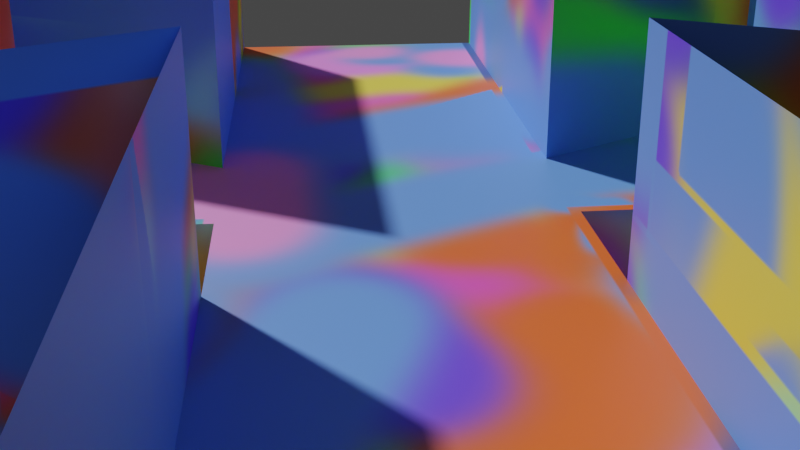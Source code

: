 # Source: map.blend  (saved by Blender 2.81.16; exported with 4.5.12 LTS)
import bpy
from mathutils import Matrix  # noqa: F401  (used for matrix-valued properties, if any)

bpy.ops.wm.read_factory_settings(use_empty=True)
scene = bpy.context.scene
scene.name = 'Scene'

# ---- collections
col_collection = bpy.data.collections.new('Collection'); scene.collection.children.link(col_collection)

# ---- images (referenced by path relative to the original .blend; pixels are not part of the script)
import os
ASSET_DIR = os.environ.get("B2B_ASSET_DIR", "")  # directory of the original .blend (textures are referenced by path, not embedded)
HERE = os.path.dirname(os.path.abspath(__file__))  # packed textures are extracted next to this script under _unpacked/

def load_image(name, relpath, width, height, colorspace="sRGB"):
    """Load a texture the original file referenced (path relative to the .blend, or extracted next to this script)."""
    p = next((c for c in (os.path.join(HERE, relpath), os.path.join(ASSET_DIR, relpath)) if relpath and os.path.exists(c)), "")
    if p:
        img = bpy.data.images.load(p, check_existing=True)
        img.name = name
    else:  # same state as the original file: an image datablock whose file is absent (Cycles renders it pink)
        img = bpy.data.images.new(name, width, height)
        img.source = "FILE"
        img.filepath = "//" + (relpath or name)
    img.colorspace_settings.name = colorspace
    return img
img_id10_base_color = load_image('ID10 Base Color', '_unpacked/ID10_Base_Color.93881689.png', 1024, 1024, 'sRGB')

# ---- materials (node trees are filled in below, after node groups)
mat_id10 = bpy.data.materials.new('ID10')
mat_id10.diffuse_color = (0.2314, 0.3804, 0.7059, 1.0)

# ---- material node trees
mat_id10.use_nodes = True; mat_id10.node_tree.nodes.clear()
_N = mat_id10.node_tree.nodes; _L = mat_id10.node_tree.links
n0 = _N.new('ShaderNodeBsdfPrincipled'); n0.name = 'Principled BSDF'; n0.location = (0, 300)
n0.distribution = 'GGX'
n0.subsurface_method = 'BURLEY'
n0.inputs[3].default_value = 1.45
n0.inputs[27].default_value = (0.0, 0.0, 0.0, 1.0)
n0.inputs[28].default_value = 1.0
n1 = _N.new('ShaderNodeOutputMaterial'); n1.name = 'Material Output'; n1.location = (300, 300)
n2 = _N.new('ShaderNodeTexImage'); n2.name = 'Image Texture'; n2.location = (-351, 277)
n2.image = img_id10_base_color
_L.new(n0.outputs[0], n1.inputs[0])
_L.new(n2.outputs[0], n0.inputs[0])
n1.is_active_output = True

# ---- world
world_world = bpy.data.worlds.new('World'); scene.world = world_world
world_world.use_nodes = True; world_world.node_tree.nodes.clear()
_N = world_world.node_tree.nodes; _L = world_world.node_tree.links
n0 = _N.new('ShaderNodeOutputWorld'); n0.name = 'World Output'; n0.location = (300, 300)
n1 = _N.new('ShaderNodeBackground'); n1.name = 'Background'; n1.location = (10, 300)
n1.inputs[0].default_value = (0.05088, 0.05088, 0.05088, 1.0)
_L.new(n1.outputs[0], n0.inputs[0])
n0.is_active_output = True
world_world.color = (0.05088, 0.05088, 0.05088)
world_world.use_sun_shadow = False
world_world.sun_shadow_jitter_overblur = 0.0

# ---- cameras
cam_camera = bpy.data.cameras.new('Camera')
cam_camera.clip_end = 100.0
cam_camera.ortho_scale = 7.314

# ---- meshes
me_id3 = bpy.data.meshes.new('ID3')
me_id3.from_pydata([(-0.06, 0.05485, -0.005), (-0.06, 8.836e-07, -0.0002925), (-0.06, 6.056e-07, -0.0052), (-0.06, 0.05485, 0.0), (-0.155, -0.04041, 1.421e-17), (-0.1898, -0.01991, 0.075), (-0.155, -0.03862, 0.07499), (-0.155, -0.04041, -0.02), (-0.19, -0.02021, -0.02), (-0.12, -0.02021, 0.075), (-0.155, -0.04041, 1.421e-17), (-0.155, -0.03862, 0.07499), (-0.12, -0.02021, 0.0), (-0.12, 0.02021, -0.08), (-0.12, 1.776e-18, -0.08), (-0.12, 0.0, 0.0), (-0.12, 0.02021, 0.075), (-0.12, -0.02021, 0.0), (-0.12, -0.02021, 0.075), (-0.155, 0.04041, -0.06), (-0.12, 0.02021, 0.075), (-0.155, 0.04041, 0.075), (-0.155, 0.04041, -0.08), (-0.12, 0.02021, -0.08), (-0.19, 0.02021, -0.04), (-0.155, 0.04041, 0.075), (-0.19, 0.02021, 0.075), (-0.19, 0.02021, -0.06), (-0.155, 0.04041, -0.06), (-0.19, -0.02021, -0.02), (-0.19, 0.02021, 0.075), (-0.1898, -0.01991, 0.075), (-0.19, -0.02021, -0.04), (-0.19, 0.02021, -0.04), (-0.12, -0.02021, 0.0), (-0.155, -0.1097, 0.0), (-0.155, -0.04041, 1.421e-17), (0.06028, -0.05485, -0.0002777), (0.06, 8.836e-07, -0.0002925), (0.12, -0.02021, 0.0), (-0.06028, -0.05485, -0.0002777), (-0.06, 8.836e-07, -0.0002925), (0.06, -0.25, 0.0), (-0.06, -0.25, 0.0), (0.155, -0.1097, 0.0), (0.155, -0.04041, 0.0), (0.12, -4.996e-17, 0.0), (0.06, 0.05485, 0.0), (-0.06, 0.05485, 0.0), (-0.06, 0.25, 0.0), (0.06, 0.25, 0.0), (-0.12, 0.0, 0.0), (-0.19, 0.02021, -0.04), (-0.25, 0.05485, -0.04), (-0.25, 0.05485, -0.06), (-0.19, 0.02021, -0.06), (-0.25, 0.05485, -0.04), (-0.19, 0.02021, -0.04), (-0.19, -0.02021, -0.04), (-0.25, -0.05485, -0.04), (-0.155, 0.1097, -0.06), (-0.155, 0.1097, -0.08), (-0.155, 0.04041, -0.08), (-0.155, 0.04041, -0.06), (-0.155, 0.04041, -0.06), (-0.25, 0.05485, -0.06), (-0.155, 0.1097, -0.06), (-0.19, 0.02021, -0.06), (0.12, -4.996e-17, 0.0), (0.06, 8.836e-07, -0.0002925), (0.06, 6.056e-07, -0.0052), (-0.12, 0.0, 0.0), (-0.06, 6.056e-07, -0.0052), (-0.06, 8.836e-07, -0.0002925), (0.12, 0.0, -0.08), (-0.12, 1.776e-18, -0.08), (-0.06, 0.05485, -0.005), (-0.06, 0.05485, -0.08), (-0.155, 0.1097, -0.06), (-0.155, 0.1097, 0.075), (-0.06, 0.05485, 0.075), (-0.06, 0.05485, 0.0), (-0.155, 0.1097, -0.08), (-0.25, 0.05485, -0.04), (-0.25, 0.05485, 0.075), (-0.155, 0.1097, 0.075), (-0.155, 0.1097, -0.06), (-0.25, 0.05485, -0.06), (-0.19, -0.02021, -0.02), (-0.25, -0.05485, -0.02), (-0.25, -0.05485, -0.04), (-0.19, -0.02021, -0.04), (-0.155, -0.04041, -0.02), (-0.155, -0.04041, 1.421e-17), (-0.155, -0.1097, 0.0), (-0.155, -0.1097, -0.02), (-0.155, -0.1097, 0.0), (-0.155, -0.1097, 0.075), (-0.25, -0.05485, 0.075), (-0.25, -0.05485, -0.02), (-0.155, -0.1097, -0.02), (-0.06, 0.05485, 0.0), (-0.06, 0.25, 0.075), (-0.06, 0.25, 0.0), (-0.06, 0.05485, 0.075), (-0.06, -0.25, 0.0), (-0.06, -0.05485, 0.075), (-0.06028, -0.05485, -0.0002777), (-0.0606, -0.25, 0.075), (-0.06, -0.05485, 0.075), (-0.155, -0.1097, 0.075), (-0.155, -0.1097, 0.0), (-0.06028, -0.05485, -0.0002777), (-0.155, -0.04041, -0.02), (-0.25, -0.05485, -0.02), (-0.19, -0.02021, -0.02), (-0.155, -0.1097, -0.02), (-0.25, -0.05485, -0.02), (-0.25, -0.05485, 0.075), (-0.25, 0.05485, 0.075), (-0.25, 0.05485, -0.04), (-0.25, -0.05485, -0.04), (0.06, 0.05485, -0.005), (-0.06, 6.056e-07, -0.0052), (0.06, 6.056e-07, -0.0052), (-0.06, 0.05485, -0.005), (-0.06, 0.05485, -0.08), (0.06, 0.05485, -0.005), (0.06, 0.05485, -0.08), (-0.06, 0.05485, -0.005), (0.06, 6.056e-07, -0.0052), (0.06, 8.836e-07, -0.0002925), (0.06, 0.05485, 0.0), (0.06, 0.05485, -0.005), (0.1898, -0.01991, 0.075), (0.155, -0.04041, 0.0), (0.155, -0.03862, 0.07499), (0.19, -0.02021, -0.02), (0.155, -0.04041, -0.02), (0.155, -0.03862, 0.07499), (0.155, -0.04041, 0.0), (0.12, -0.02021, 0.0), (0.12, -0.02021, 0.075), (0.12, -0.02021, 0.075), (0.12, -0.02021, 0.0), (0.12, -4.996e-17, 0.0), (0.12, 0.0, -0.08), (0.12, 0.02021, -0.08), (0.12, 0.02021, 0.075), (0.12, 0.02021, -0.08), (0.155, 0.04041, -0.08), (0.155, 0.04041, -0.06), (0.12, 0.02021, 0.075), (0.155, 0.04041, 0.075), (0.155, 0.04041, -0.06), (0.19, 0.02021, -0.06), (0.19, 0.02021, -0.04), (0.155, 0.04041, 0.075), (0.19, 0.02021, 0.075), (0.19, 0.02021, -0.04), (0.19, -0.02021, -0.04), (0.19, -0.02021, -0.02), (0.19, 0.02021, 0.075), (0.1898, -0.01991, 0.075), (0.19, 0.02021, -0.06), (0.25, 0.05485, -0.06), (0.25, 0.05485, -0.04), (0.19, 0.02021, -0.04), (0.25, -0.05485, -0.04), (0.19, 0.02021, -0.04), (0.25, 0.05485, -0.04), (0.19, -0.02021, -0.04), (0.155, 0.04041, -0.06), (0.155, 0.1097, -0.08), (0.155, 0.1097, -0.06), (0.155, 0.04041, -0.08), (0.155, 0.04041, -0.06), (0.25, 0.05485, -0.06), (0.19, 0.02021, -0.06), (0.155, 0.1097, -0.06), (0.06, 0.05485, -0.005), (0.155, 0.1097, -0.06), (0.06, 0.05485, -0.08), (0.06, 0.05485, 0.0), (0.155, 0.1097, 0.075), (0.06, 0.05485, 0.075), (0.155, 0.1097, -0.08), (0.155, 0.1097, 0.075), (0.25, 0.05485, -0.04), (0.155, 0.1097, -0.06), (0.25, 0.05485, 0.075), (0.25, 0.05485, -0.06), (0.19, -0.02021, -0.04), (0.25, -0.05485, -0.04), (0.25, -0.05485, -0.02), (0.19, -0.02021, -0.02), (0.155, -0.1097, -0.02), (0.155, -0.04041, 0.0), (0.155, -0.04041, -0.02), (0.155, -0.1097, 0.0), (0.25, -0.05485, 0.075), (0.155, -0.1097, 0.0), (0.25, -0.05485, -0.02), (0.155, -0.1097, 0.075), (0.155, -0.1097, -0.02), (0.06, 0.25, 0.0), (0.06, 0.05485, 0.075), (0.06, 0.05485, 0.0), (0.06, 0.25, 0.075), (0.06028, -0.05485, -0.0002777), (0.0606, -0.25, 0.075), (0.06, -0.25, 0.0), (0.06, -0.05485, 0.075), (0.06028, -0.05485, -0.0002777), (0.155, -0.1097, 0.075), (0.06, -0.05485, 0.075), (0.155, -0.1097, 0.0), (0.25, -0.05485, -0.02), (0.155, -0.1097, -0.02), (0.155, -0.04041, -0.02), (0.19, -0.02021, -0.02), (0.25, 0.05485, 0.075), (0.25, -0.05485, -0.02), (0.25, 0.05485, -0.04), (0.25, -0.05485, 0.075), (0.25, -0.05485, -0.04), (0.1579, -0.3461, 0.00555)], [], [(54, 53, 52, 55), (29, 31, 30, 33, 32), (4, 6, 5, 8, 7), (9, 11, 10, 12), (0, 2, 1, 3), (19, 21, 20, 23, 22), (24, 26, 25, 28, 27), (113, 115, 114, 116), (58, 57, 56, 59), (62, 61, 60, 63), (64, 66, 65, 67), (77, 76, 81, 80, 79, 78, 82), (15, 14, 13, 16, 18, 17), (85, 84, 83, 87, 86), (90, 89, 88, 91), (94, 93, 92, 95), (98, 97, 96, 100, 99), (101, 103, 102, 104), (105, 107, 106, 108), (111, 110, 109, 112), (119, 118, 117, 121, 120), (122, 124, 123, 125), (126, 128, 127, 129), (132, 131, 130, 133), (134, 136, 135, 138, 137), (141, 140, 139, 142), (145, 144, 143, 148, 147, 146), (151, 150, 149, 152, 153), (156, 155, 154, 157, 158), (161, 160, 159, 162, 163), (166, 165, 164, 167), (168, 170, 169, 171), (172, 174, 173, 175), (176, 178, 177, 179), (180, 182, 186, 181, 184, 185, 183), (194, 193, 192, 195), (221, 223, 225, 222, 224), (196, 198, 197, 199), (205, 207, 206, 208), (213, 215, 214, 216), (219, 218, 217, 220), (34, 36, 35, 40, 43, 42, 37, 44, 45, 39, 46, 38, 47, 50, 49, 48, 41, 51), (209, 211, 210, 212), (200, 202, 204, 201, 203), (187, 189, 191, 188, 190), (70, 69, 68, 74, 75, 71, 73, 72)])
_uv = me_id3.uv_layers.new(name='UVMap')
_uv.uv.foreach_set('vector', [0.1998, 0.8749, 0.1998, 0.9015, 0.1078, 0.9015, 0.1078, 0.8749, 0.8886, 0.1298, 0.889, 0.0004646, 0.9436, 0.00046, 0.9436, 0.157, 0.8886, 0.157, 0.9443, 0.2875, 0.9455, 0.1854, 0.9993, 0.1854, 0.9993, 0.3147, 0.9443, 0.3147, 0.3701, 0.9912, 0.3162, 0.9912, 0.315, 0.8891, 0.3701, 0.8891, 0.5393, 0.6867, 0.5393, 0.7595, 0.5327, 0.7595, 0.5326, 0.6866, 0.8901, 0.8739, 0.8901, 0.6901, 0.9451, 0.6901, 0.9451, 0.9011, 0.8901, 0.9011, 0.2406, 0.915, 0.2406, 0.7584, 0.2956, 0.7584, 0.2956, 0.9422, 0.2406, 0.9422, 0.00046, 0.8533, 0.0004603, 0.7983, 0.08215, 0.7511, 0.08215, 0.9005, 0.93, 0.606, 0.93, 0.6597, 0.8503, 0.7057, 0.8503, 0.56, 0.2878, 0.5737, 0.2878, 0.668, 0.2606, 0.668, 0.2606, 0.5737, 0.7497, 0.7664, 0.8294, 0.7204, 0.8294, 0.8661, 0.7497, 0.8201, 0.1103, 0.4234, 0.2124, 0.4234, 0.2192, 0.4234, 0.3213, 0.4234, 0.3213, 0.5728, 0.1375, 0.5728, 0.1103, 0.5728, 0.8912, 0.5324, 0.8912, 0.4234, 0.9187, 0.4234, 0.9187, 0.6345, 0.8637, 0.6345, 0.8637, 0.5324, 0.4725, 0.5728, 0.4725, 0.4234, 0.6291, 0.4234, 0.6563, 0.4234, 0.6563, 0.5728, 0.8288, 0.8671, 0.8554, 0.8671, 0.8554, 0.9591, 0.8288, 0.9591, 0.7666, 0.2157, 0.8586, 0.2157, 0.8586, 0.2422, 0.7666, 0.2422, 0.8315, 0.3964, 0.6821, 0.3964, 0.6821, 0.2943, 0.6821, 0.2671, 0.8315, 0.2671, 0.5746, 0.5737, 0.5746, 0.8394, 0.4725, 0.8394, 0.4725, 0.5737, 0.6825, 0.2662, 0.6821, 0.00046, 0.7846, 0.0004613, 0.7846, 0.2662, 0.6219, 0.8407, 0.6219, 0.9428, 0.4725, 0.9428, 0.4728, 0.8403, 0.8066, 0.8466, 0.6572, 0.8466, 0.6572, 0.7173, 0.6572, 0.6901, 0.8066, 0.6901, 0.6563, 0.7371, 0.5816, 0.7371, 0.5816, 0.5737, 0.6563, 0.5737, 0.8876, 0.00046, 0.8876, 0.1638, 0.7855, 0.1638, 0.7855, 0.00046, 0.5403, 0.7595, 0.5404, 0.6867, 0.5469, 0.6866, 0.5469, 0.7595, 0.9995, 0.1298, 0.9457, 0.1298, 0.9445, 0.02769, 0.9445, 0.00046, 0.9995, 0.000464, 0.9747, 0.683, 0.9196, 0.6831, 0.9208, 0.5809, 0.9747, 0.5809, 0.8599, 0.2875, 0.8324, 0.2875, 0.8324, 0.1854, 0.8874, 0.1854, 0.8874, 0.3964, 0.8599, 0.3964, 0.9434, 0.3692, 0.9434, 0.3964, 0.8883, 0.3964, 0.8883, 0.1854, 0.9434, 0.1854, 0.8138, 0.8476, 0.841, 0.8476, 0.841, 0.9026, 0.6572, 0.9026, 0.6572, 0.8476, 0.9196, 0.4507, 0.9196, 0.4234, 0.9747, 0.4234, 0.9747, 0.58, 0.92, 0.58, 0.2274, 0.9669, 0.2009, 0.9669, 0.2009, 0.8749, 0.2274, 0.8749, 0.9202, 0.0005259, 0.9202, 0.1462, 0.8405, 0.1002, 0.8405, 0.04653, 0.6939, 0.8202, 0.6939, 0.9122, 0.6673, 0.9122, 0.6673, 0.8202, 0.8304, 0.8201, 0.8304, 0.7664, 0.9101, 0.7204, 0.9101, 0.8661, 0.3223, 0.5256, 0.3223, 0.4234, 0.4716, 0.4234, 0.4716, 0.4507, 0.4716, 0.6345, 0.3223, 0.6345, 0.3223, 0.5324, 0.8128, 0.2591, 0.7855, 0.2591, 0.7855, 0.1648, 0.8128, 0.1648, 0.4716, 0.7847, 0.315, 0.7847, 0.315, 0.6354, 0.3423, 0.6354, 0.4716, 0.6354, 0.5469, 0.5936, 0.5469, 0.6856, 0.5204, 0.6856, 0.5204, 0.5936, 0.8628, 0.4234, 0.8628, 0.6891, 0.7607, 0.6891, 0.7607, 0.4234, 0.3154, 0.8882, 0.315, 0.7857, 0.4644, 0.7857, 0.4644, 0.8878, 0.8075, 0.7372, 0.8892, 0.6901, 0.8892, 0.8394, 0.8075, 0.7923, 0.3133, 0.3749, 0.2858, 0.4225, 0.1915, 0.4225, 0.2662, 0.2936, 0.00046, 0.2932, 0.0004601, 0.1298, 0.2662, 0.1294, 0.1915, 0.0004604, 0.2858, 0.00046, 0.3133, 0.04811, 0.3408, 0.04811, 0.3408, 0.1298, 0.4155, 0.1298, 0.6812, 0.1298, 0.6812, 0.2932, 0.4155, 0.2932, 0.3408, 0.2932, 0.3408, 0.3749, 0.6572, 0.6891, 0.6576, 0.4234, 0.7597, 0.4234, 0.7597, 0.6891, 0.2396, 0.9078, 0.1103, 0.9078, 0.1103, 0.7584, 0.1375, 0.7584, 0.2396, 0.7584, 0.1103, 0.7575, 0.1103, 0.5737, 0.2597, 0.5737, 0.2597, 0.6009, 0.2597, 0.7575, 0.00754, 0.5051, 0.0008582, 0.5051, 0.00046, 0.4234, 0.1094, 0.4234, 0.1094, 0.7502, 0.00046, 0.7502, 0.0008583, 0.6685, 0.00754, 0.6685])
me_id3.materials.append(mat_id10)
me_id3.use_remesh_fix_poles = True
me_id3.use_remesh_preserve_attributes = False
me_id3.use_mirror_vertex_groups = False
me_id3.update()

# ---- objects
ob_camera = bpy.data.objects.new('Camera', cam_camera)
ob_5e2c4026bb7d1715bfd5739b = bpy.data.objects.new('5e2c4026bb7d1715bfd5739b', me_id3)

# ---- transforms, parenting, visibility, modifiers, constraints
ob_camera.location = (0.3042, 3.353, 1.41)
ob_camera.rotation_euler = (1.187, -1.242e-06, 3.051)
ob_camera.scale = (1.0, 1.0, 1.0)
ob_camera.lock_rotations_4d = False
ob_camera.empty_display_type = 'ARROWS'
ob_camera.color = (0.0, 0.0, 0.0, 0.0)
ob_camera.display_type = 'WIRE'
ob_camera.lineart.crease_threshold = 0.0
ob_5e2c4026bb7d1715bfd5739b.location = (0.0, 0.0, 0.08)
ob_5e2c4026bb7d1715bfd5739b.scale = (10.0, 10.0, 10.0)
ob_5e2c4026bb7d1715bfd5739b.lineart.crease_threshold = 0.0

# ---- collection membership
col_collection.objects.link(ob_camera)
col_collection.objects.link(ob_5e2c4026bb7d1715bfd5739b)

# ---- scene / render settings (as saved in the file)
scene.camera = ob_camera
scene.frame_start = 1; scene.frame_end = 250; scene.frame_set(34)
scene.render.engine = 'CYCLES'
scene.cycles.use_denoising = False
scene.cycles.samples = 128
scene.cycles.sampling_pattern = 'TABULATED_SOBOL'
scene.cycles.use_adaptive_sampling = False
scene.cycles.use_light_tree = False
scene.view_settings.view_transform = 'Filmic'
bpy.context.view_layer.update()

# ---- added for rendering (the .blend has no usable light): sun
light_auto_sun = bpy.data.lights.new('AutoSun', 'SUN')
light_auto_sun.energy = 3.0
light_auto_sun.angle = 0.0523599
ob_auto_sun = bpy.data.objects.new('AutoSun', light_auto_sun)
scene.collection.objects.link(ob_auto_sun)
ob_auto_sun.rotation_euler = (0.872665, 0.174533, 0.523599)
bpy.context.view_layer.update()
